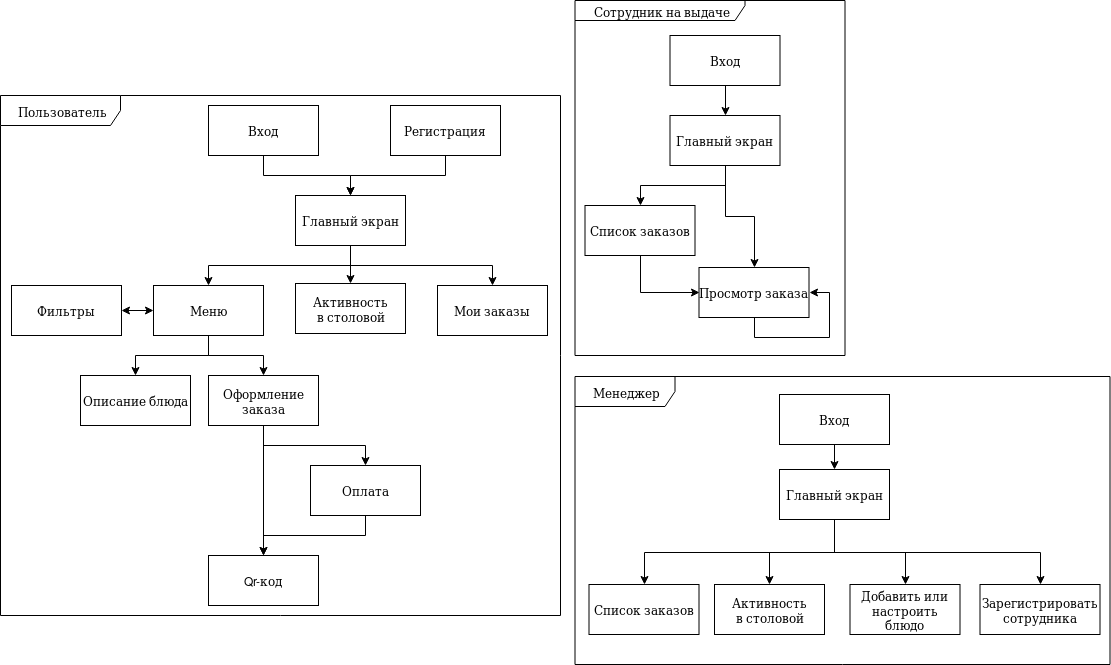

The diagram above was exported from draw.io. Its source (the exported page's mxGraphModel, read from the mxfile embedded in the PNG):
<mxGraphModel dx="1341" dy="739" grid="1" gridSize="10" guides="1" tooltips="1" connect="1" arrows="1" fold="1" page="1" pageScale="1" pageWidth="1169" pageHeight="826" background="#ffffff" math="0" shadow="0">
  <root>
    <mxCell id="0" />
    <mxCell id="1" parent="0" />
    <mxCell id="w2newCULatCn04shDCCm-43" value="&lt;div&gt;Пользователь&lt;/div&gt;" style="shape=umlFrame;whiteSpace=wrap;html=1;width=120;height=30;" parent="1" vertex="1">
      <mxGeometry x="10" y="105" width="560" height="520" as="geometry" />
    </mxCell>
    <mxCell id="w2newCULatCn04shDCCm-48" style="edgeStyle=orthogonalEdgeStyle;rounded=0;orthogonalLoop=1;jettySize=auto;html=1;exitX=0.5;exitY=1;exitDx=0;exitDy=0;" parent="1" source="w2newCULatCn04shDCCm-44" target="w2newCULatCn04shDCCm-46" edge="1">
      <mxGeometry relative="1" as="geometry" />
    </mxCell>
    <mxCell id="w2newCULatCn04shDCCm-44" value="Вход" style="html=1;" parent="1" vertex="1">
      <mxGeometry x="218" y="115" width="110" height="50" as="geometry" />
    </mxCell>
    <mxCell id="w2newCULatCn04shDCCm-51" style="edgeStyle=orthogonalEdgeStyle;rounded=0;orthogonalLoop=1;jettySize=auto;html=1;exitX=0.5;exitY=1;exitDx=0;exitDy=0;entryX=0.5;entryY=0;entryDx=0;entryDy=0;" parent="1" source="w2newCULatCn04shDCCm-45" target="w2newCULatCn04shDCCm-46" edge="1">
      <mxGeometry relative="1" as="geometry" />
    </mxCell>
    <mxCell id="w2newCULatCn04shDCCm-45" value="Регистрация" style="html=1;" parent="1" vertex="1">
      <mxGeometry x="400" y="115" width="110" height="50" as="geometry" />
    </mxCell>
    <mxCell id="w2newCULatCn04shDCCm-59" style="edgeStyle=orthogonalEdgeStyle;rounded=0;orthogonalLoop=1;jettySize=auto;html=1;exitX=0.5;exitY=1;exitDx=0;exitDy=0;" parent="1" source="w2newCULatCn04shDCCm-46" target="w2newCULatCn04shDCCm-54" edge="1">
      <mxGeometry relative="1" as="geometry" />
    </mxCell>
    <mxCell id="w2newCULatCn04shDCCm-60" style="edgeStyle=orthogonalEdgeStyle;rounded=0;orthogonalLoop=1;jettySize=auto;html=1;exitX=0.5;exitY=1;exitDx=0;exitDy=0;" parent="1" source="w2newCULatCn04shDCCm-46" target="w2newCULatCn04shDCCm-55" edge="1">
      <mxGeometry relative="1" as="geometry" />
    </mxCell>
    <mxCell id="w2newCULatCn04shDCCm-61" style="edgeStyle=orthogonalEdgeStyle;rounded=0;orthogonalLoop=1;jettySize=auto;html=1;exitX=0.5;exitY=1;exitDx=0;exitDy=0;" parent="1" source="w2newCULatCn04shDCCm-46" target="w2newCULatCn04shDCCm-56" edge="1">
      <mxGeometry relative="1" as="geometry" />
    </mxCell>
    <mxCell id="w2newCULatCn04shDCCm-46" value="Главный экран" style="html=1;" parent="1" vertex="1">
      <mxGeometry x="305" y="205" width="110" height="50" as="geometry" />
    </mxCell>
    <mxCell id="w2newCULatCn04shDCCm-53" value="Фильтры" style="html=1;" parent="1" vertex="1">
      <mxGeometry x="21" y="295" width="110" height="50" as="geometry" />
    </mxCell>
    <mxCell id="w2newCULatCn04shDCCm-69" style="edgeStyle=orthogonalEdgeStyle;rounded=0;orthogonalLoop=1;jettySize=auto;html=1;exitX=0.5;exitY=1;exitDx=0;exitDy=0;entryX=0.5;entryY=0;entryDx=0;entryDy=0;" parent="1" source="w2newCULatCn04shDCCm-54" target="w2newCULatCn04shDCCm-65" edge="1">
      <mxGeometry relative="1" as="geometry" />
    </mxCell>
    <mxCell id="w2newCULatCn04shDCCm-70" style="edgeStyle=orthogonalEdgeStyle;rounded=0;orthogonalLoop=1;jettySize=auto;html=1;exitX=0.5;exitY=1;exitDx=0;exitDy=0;entryX=0.5;entryY=0;entryDx=0;entryDy=0;" parent="1" source="w2newCULatCn04shDCCm-54" target="w2newCULatCn04shDCCm-66" edge="1">
      <mxGeometry relative="1" as="geometry" />
    </mxCell>
    <mxCell id="w2newCULatCn04shDCCm-54" value="Меню" style="html=1;" parent="1" vertex="1">
      <mxGeometry x="163" y="295" width="110" height="50" as="geometry" />
    </mxCell>
    <mxCell id="w2newCULatCn04shDCCm-55" value="&lt;div&gt;Активность&lt;/div&gt;&lt;div&gt;в столовой&lt;/div&gt;" style="html=1;" parent="1" vertex="1">
      <mxGeometry x="305" y="293" width="110" height="50" as="geometry" />
    </mxCell>
    <mxCell id="w2newCULatCn04shDCCm-56" value="Мои заказы" style="html=1;" parent="1" vertex="1">
      <mxGeometry x="447" y="295" width="110" height="50" as="geometry" />
    </mxCell>
    <mxCell id="w2newCULatCn04shDCCm-64" value="" style="endArrow=classic;startArrow=classic;html=1;exitX=1;exitY=0.5;exitDx=0;exitDy=0;entryX=0;entryY=0.5;entryDx=0;entryDy=0;" parent="1" source="w2newCULatCn04shDCCm-53" target="w2newCULatCn04shDCCm-54" edge="1">
      <mxGeometry width="50" height="50" relative="1" as="geometry">
        <mxPoint x="30" y="775" as="sourcePoint" />
        <mxPoint x="80" y="725" as="targetPoint" />
      </mxGeometry>
    </mxCell>
    <mxCell id="w2newCULatCn04shDCCm-65" value="Описание блюда" style="html=1;" parent="1" vertex="1">
      <mxGeometry x="90" y="385" width="110" height="50" as="geometry" />
    </mxCell>
    <mxCell id="w2newCULatCn04shDCCm-72" style="edgeStyle=orthogonalEdgeStyle;rounded=0;orthogonalLoop=1;jettySize=auto;html=1;exitX=0.5;exitY=1;exitDx=0;exitDy=0;" parent="1" source="w2newCULatCn04shDCCm-66" target="w2newCULatCn04shDCCm-67" edge="1">
      <mxGeometry relative="1" as="geometry" />
    </mxCell>
    <mxCell id="w2newCULatCn04shDCCm-74" style="edgeStyle=orthogonalEdgeStyle;rounded=0;orthogonalLoop=1;jettySize=auto;html=1;exitX=0.5;exitY=1;exitDx=0;exitDy=0;" parent="1" source="w2newCULatCn04shDCCm-66" target="w2newCULatCn04shDCCm-68" edge="1">
      <mxGeometry relative="1" as="geometry" />
    </mxCell>
    <mxCell id="w2newCULatCn04shDCCm-66" value="&lt;div&gt;Оформление&lt;/div&gt;&lt;div&gt;заказа&lt;/div&gt;" style="html=1;" parent="1" vertex="1">
      <mxGeometry x="218" y="385" width="110" height="50" as="geometry" />
    </mxCell>
    <mxCell id="w2newCULatCn04shDCCm-73" style="edgeStyle=orthogonalEdgeStyle;rounded=0;orthogonalLoop=1;jettySize=auto;html=1;exitX=0.5;exitY=1;exitDx=0;exitDy=0;entryX=0.5;entryY=0;entryDx=0;entryDy=0;" parent="1" source="w2newCULatCn04shDCCm-67" target="w2newCULatCn04shDCCm-68" edge="1">
      <mxGeometry relative="1" as="geometry" />
    </mxCell>
    <mxCell id="w2newCULatCn04shDCCm-67" value="Оплата" style="html=1;" parent="1" vertex="1">
      <mxGeometry x="320" y="475" width="110" height="50" as="geometry" />
    </mxCell>
    <mxCell id="w2newCULatCn04shDCCm-68" value="Qr-код" style="html=1;" parent="1" vertex="1">
      <mxGeometry x="218" y="565" width="110" height="50" as="geometry" />
    </mxCell>
    <mxCell id="w2newCULatCn04shDCCm-75" value="Сотрудник на выдаче" style="shape=umlFrame;whiteSpace=wrap;html=1;width=170;height=20;" parent="1" vertex="1">
      <mxGeometry x="584.5" y="10" width="270" height="355" as="geometry" />
    </mxCell>
    <mxCell id="w2newCULatCn04shDCCm-80" style="edgeStyle=orthogonalEdgeStyle;rounded=0;orthogonalLoop=1;jettySize=auto;html=1;" parent="1" source="w2newCULatCn04shDCCm-76" target="w2newCULatCn04shDCCm-77" edge="1">
      <mxGeometry relative="1" as="geometry" />
    </mxCell>
    <mxCell id="w2newCULatCn04shDCCm-76" value="Вход" style="html=1;" parent="1" vertex="1">
      <mxGeometry x="679.5" y="45" width="110" height="50" as="geometry" />
    </mxCell>
    <mxCell id="w2newCULatCn04shDCCm-83" style="edgeStyle=orthogonalEdgeStyle;rounded=0;orthogonalLoop=1;jettySize=auto;html=1;exitX=0.5;exitY=1;exitDx=0;exitDy=0;" parent="1" source="w2newCULatCn04shDCCm-77" target="w2newCULatCn04shDCCm-78" edge="1">
      <mxGeometry relative="1" as="geometry" />
    </mxCell>
    <mxCell id="umUychtTU8iAa4w2SIot-1" style="edgeStyle=orthogonalEdgeStyle;rounded=0;orthogonalLoop=1;jettySize=auto;html=1;exitX=0.5;exitY=1;exitDx=0;exitDy=0;" parent="1" source="w2newCULatCn04shDCCm-77" target="w2newCULatCn04shDCCm-79" edge="1">
      <mxGeometry relative="1" as="geometry" />
    </mxCell>
    <mxCell id="w2newCULatCn04shDCCm-77" value="Главный экран" style="html=1;" parent="1" vertex="1">
      <mxGeometry x="679.5" y="125" width="110" height="50" as="geometry" />
    </mxCell>
    <mxCell id="umUychtTU8iAa4w2SIot-2" style="edgeStyle=orthogonalEdgeStyle;rounded=0;orthogonalLoop=1;jettySize=auto;html=1;exitX=0.5;exitY=1;exitDx=0;exitDy=0;entryX=0;entryY=0.5;entryDx=0;entryDy=0;" parent="1" source="w2newCULatCn04shDCCm-78" target="w2newCULatCn04shDCCm-79" edge="1">
      <mxGeometry relative="1" as="geometry" />
    </mxCell>
    <mxCell id="w2newCULatCn04shDCCm-78" value="Список заказов" style="html=1;" parent="1" vertex="1">
      <mxGeometry x="594.5" y="215" width="110" height="50" as="geometry" />
    </mxCell>
    <mxCell id="w2newCULatCn04shDCCm-79" value="Просмотр заказа" style="html=1;" parent="1" vertex="1">
      <mxGeometry x="708.5" y="277" width="110" height="50" as="geometry" />
    </mxCell>
    <mxCell id="umUychtTU8iAa4w2SIot-3" style="edgeStyle=orthogonalEdgeStyle;rounded=0;orthogonalLoop=1;jettySize=auto;html=1;exitX=0.5;exitY=1;exitDx=0;exitDy=0;entryX=1;entryY=0.5;entryDx=0;entryDy=0;" parent="1" source="w2newCULatCn04shDCCm-79" target="w2newCULatCn04shDCCm-79" edge="1">
      <mxGeometry relative="1" as="geometry" />
    </mxCell>
    <mxCell id="mOiEUqs1uxso_cyjFdeW-1" value="Менеджер" style="shape=umlFrame;whiteSpace=wrap;html=1;width=100;height=30;" parent="1" vertex="1">
      <mxGeometry x="584.5" y="386" width="535" height="288" as="geometry" />
    </mxCell>
    <mxCell id="mOiEUqs1uxso_cyjFdeW-8" style="edgeStyle=orthogonalEdgeStyle;rounded=0;orthogonalLoop=1;jettySize=auto;html=1;exitX=0.5;exitY=1;exitDx=0;exitDy=0;entryX=0.5;entryY=0;entryDx=0;entryDy=0;" parent="1" source="mOiEUqs1uxso_cyjFdeW-2" target="mOiEUqs1uxso_cyjFdeW-3" edge="1">
      <mxGeometry relative="1" as="geometry" />
    </mxCell>
    <mxCell id="mOiEUqs1uxso_cyjFdeW-2" value="&lt;div&gt;Вход&lt;/div&gt;" style="html=1;" parent="1" vertex="1">
      <mxGeometry x="789" y="404" width="110" height="50" as="geometry" />
    </mxCell>
    <mxCell id="mOiEUqs1uxso_cyjFdeW-9" style="edgeStyle=orthogonalEdgeStyle;rounded=0;orthogonalLoop=1;jettySize=auto;html=1;exitX=0.5;exitY=1;exitDx=0;exitDy=0;entryX=0.5;entryY=0;entryDx=0;entryDy=0;" parent="1" source="mOiEUqs1uxso_cyjFdeW-3" target="mOiEUqs1uxso_cyjFdeW-4" edge="1">
      <mxGeometry relative="1" as="geometry" />
    </mxCell>
    <mxCell id="mOiEUqs1uxso_cyjFdeW-10" style="edgeStyle=orthogonalEdgeStyle;rounded=0;orthogonalLoop=1;jettySize=auto;html=1;exitX=0.5;exitY=1;exitDx=0;exitDy=0;" parent="1" source="mOiEUqs1uxso_cyjFdeW-3" target="mOiEUqs1uxso_cyjFdeW-5" edge="1">
      <mxGeometry relative="1" as="geometry" />
    </mxCell>
    <mxCell id="mOiEUqs1uxso_cyjFdeW-11" style="edgeStyle=orthogonalEdgeStyle;rounded=0;orthogonalLoop=1;jettySize=auto;html=1;exitX=0.5;exitY=1;exitDx=0;exitDy=0;entryX=0.5;entryY=0;entryDx=0;entryDy=0;" parent="1" source="mOiEUqs1uxso_cyjFdeW-3" target="mOiEUqs1uxso_cyjFdeW-6" edge="1">
      <mxGeometry relative="1" as="geometry" />
    </mxCell>
    <mxCell id="mOiEUqs1uxso_cyjFdeW-12" style="edgeStyle=orthogonalEdgeStyle;rounded=0;orthogonalLoop=1;jettySize=auto;html=1;exitX=0.5;exitY=1;exitDx=0;exitDy=0;entryX=0.5;entryY=0;entryDx=0;entryDy=0;" parent="1" source="mOiEUqs1uxso_cyjFdeW-3" target="mOiEUqs1uxso_cyjFdeW-7" edge="1">
      <mxGeometry relative="1" as="geometry" />
    </mxCell>
    <mxCell id="mOiEUqs1uxso_cyjFdeW-3" value="Главный экран" style="html=1;" parent="1" vertex="1">
      <mxGeometry x="789" y="479" width="110" height="50" as="geometry" />
    </mxCell>
    <mxCell id="mOiEUqs1uxso_cyjFdeW-4" value="Список заказов" style="html=1;" parent="1" vertex="1">
      <mxGeometry x="598.5" y="594" width="110" height="50" as="geometry" />
    </mxCell>
    <mxCell id="mOiEUqs1uxso_cyjFdeW-5" value="&lt;div&gt;Активность&lt;/div&gt;&lt;div&gt; в столовой&lt;/div&gt;" style="html=1;" parent="1" vertex="1">
      <mxGeometry x="724" y="594" width="110" height="50" as="geometry" />
    </mxCell>
    <mxCell id="mOiEUqs1uxso_cyjFdeW-6" value="&lt;div&gt;Добавить или&lt;br&gt;&lt;/div&gt;&lt;div&gt;настроить&lt;/div&gt;&lt;div&gt;блюдо&lt;br&gt;&lt;/div&gt;" style="html=1;" parent="1" vertex="1">
      <mxGeometry x="859.5" y="594" width="110" height="50" as="geometry" />
    </mxCell>
    <mxCell id="mOiEUqs1uxso_cyjFdeW-7" value="&lt;div&gt;Зарегистрировать&lt;/div&gt;&lt;div&gt;сотрудника&lt;br&gt;&lt;/div&gt;" style="html=1;" parent="1" vertex="1">
      <mxGeometry x="989.5" y="594" width="120" height="50" as="geometry" />
    </mxCell>
  </root>
</mxGraphModel>